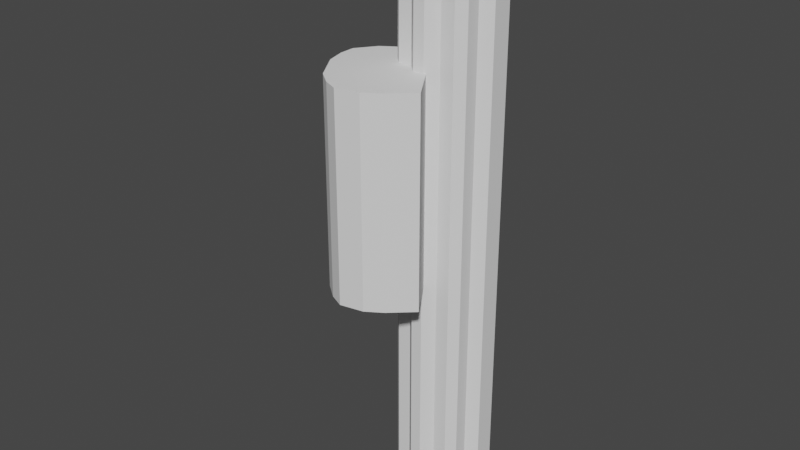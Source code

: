 # Source: unfinished_building.blend  (saved by Blender 3.4.6; exported with 4.5.12 LTS)
import bpy
from mathutils import Matrix  # noqa: F401  (used for matrix-valued properties, if any)

bpy.ops.wm.read_factory_settings(use_empty=True)
scene = bpy.context.scene
scene.name = 'Scene'

# ---- collections
col_collection = bpy.data.collections.new('Collection'); scene.collection.children.link(col_collection)

# ---- world
world_world = bpy.data.worlds.new('World'); scene.world = world_world
world_world.use_nodes = True; world_world.node_tree.nodes.clear()
_N = world_world.node_tree.nodes; _L = world_world.node_tree.links
n0 = _N.new('ShaderNodeOutputWorld'); n0.name = 'World Output'; n0.location = (300, 300)
n1 = _N.new('ShaderNodeBackground'); n1.name = 'Background'; n1.location = (10, 300)
n1.inputs[0].default_value = (0.05088, 0.05088, 0.05088, 1.0)
_L.new(n1.outputs[0], n0.inputs[0])
n0.is_active_output = True
world_world.color = (0.05088, 0.05088, 0.05088)
world_world.use_sun_shadow = False
world_world.sun_shadow_jitter_overblur = 0.0

# ---- meshes
me_cube_001 = bpy.data.meshes.new('Cube.001')
me_cube_001.from_pydata([(-0.7848, -1.0, -1.0), (-1.0, -0.7848, -1.0), (-1.0, -0.7848, 1.0), (-0.7848, -1.0, 1.0), (-1.0, 0.7848, -1.0), (-0.7848, 1.0, -1.0), (-0.7848, 1.0, 1.0), (-1.0, 0.7848, 1.0), (1.0, -0.7848, -1.0), (0.7848, -1.0, -1.0), (0.7848, -1.0, 1.0), (1.0, -0.7848, 1.0), (0.7848, 1.0, -1.0), (1.0, 0.7848, -1.0), (1.0, 0.7848, 1.0), (0.7848, 1.0, 1.0)], [], [(9, 10, 3, 0), (13, 14, 11, 8), (14, 15, 6, 7, 2, 3, 10, 11), (1, 2, 7, 4), (5, 6, 15, 12), (0, 3, 2, 1), (6, 5, 4, 7), (14, 13, 12, 15), (10, 9, 8, 11), (4, 5, 12, 13, 8, 9, 0, 1)])
_uv = me_cube_001.uv_layers.new(name='UVMap')
_uv.uv.foreach_set('vector', [0.375, 0.7769, 0.625, 0.7769, 0.625, 0.9731, 0.375, 0.9731, 0.375, 0.5269, 0.625, 0.5269, 0.625, 0.7231, 0.375, 0.7231, 0.625, 0.5269, 0.6519, 0.5, 0.8481, 0.5, 0.875, 0.5269, 0.875, 0.7231, 0.8481, 0.75, 0.6519, 0.75, 0.625, 0.7231, 0.375, 0.0269, 0.625, 0.0269, 0.625, 0.2231, 0.375, 0.2231, 0.375, 0.2769, 0.625, 0.2769, 0.625, 0.4731, 0.375, 0.4731, 0.375, 0.0, 0.625, 0.0, 0.625, 0.0269, 0.375, 0.0269, 0.625, 0.2769, 0.375, 0.2769, 0.375, 0.2231, 0.625, 0.2231, 0.625, 0.5269, 0.375, 0.5269, 0.375, 0.4731, 0.625, 0.4731, 0.625, 0.7769, 0.375, 0.7769, 0.375, 0.7231, 0.625, 0.7231, 0.125, 0.5269, 0.1519, 0.5, 0.3481, 0.5, 0.375, 0.5269, 0.375, 0.7231, 0.3481, 0.75, 0.1519, 0.75, 0.125, 0.7231])
me_cube_001.update()
me_cube_002 = bpy.data.meshes.new('Cube.002')
me_cube_002.from_pydata([(-0.7848, -1.0, -0.9581), (-1.0, -0.7848, -0.9581), (-1.0, -0.7848, 1.012), (-0.7848, -1.0, 1.012), (-1.0, 0.7848, -0.9581), (-0.7848, 1.0, -0.9581), (-0.7848, 1.0, 1.012), (-1.0, 0.7848, 1.012), (1.0, -0.7848, -0.9581), (0.7848, -1.0, -0.9581), (0.7848, -1.0, 1.012), (1.0, -0.7848, 1.012), (0.7848, 1.0, -0.9581), (1.0, 0.7848, -0.9581), (1.0, 0.7848, 1.012), (0.7848, 1.0, 1.012)], [], [(9, 10, 3, 0), (13, 14, 11, 8), (14, 15, 6, 7, 2, 3, 10, 11), (1, 2, 7, 4), (5, 6, 15, 12), (0, 3, 2, 1), (6, 5, 4, 7), (14, 13, 12, 15), (10, 9, 8, 11), (4, 5, 12, 13, 8, 9, 0, 1)])
_uv = me_cube_002.uv_layers.new(name='UVMap')
_uv.uv.foreach_set('vector', [0.375, 0.7769, 0.625, 0.7769, 0.625, 0.9731, 0.375, 0.9731, 0.375, 0.5269, 0.625, 0.5269, 0.625, 0.7231, 0.375, 0.7231, 0.625, 0.5269, 0.6519, 0.5, 0.8481, 0.5, 0.875, 0.5269, 0.875, 0.7231, 0.8481, 0.75, 0.6519, 0.75, 0.625, 0.7231, 0.375, 0.0269, 0.625, 0.0269, 0.625, 0.2231, 0.375, 0.2231, 0.375, 0.2769, 0.625, 0.2769, 0.625, 0.4731, 0.375, 0.4731, 0.375, 0.0, 0.625, 0.0, 0.625, 0.0269, 0.375, 0.0269, 0.625, 0.2769, 0.375, 0.2769, 0.375, 0.2231, 0.625, 0.2231, 0.625, 0.5269, 0.375, 0.5269, 0.375, 0.4731, 0.625, 0.4731, 0.625, 0.7769, 0.375, 0.7769, 0.375, 0.7231, 0.625, 0.7231, 0.125, 0.5269, 0.1519, 0.5, 0.3481, 0.5, 0.375, 0.5269, 0.375, 0.7231, 0.3481, 0.75, 0.1519, 0.75, 0.125, 0.7231])
me_cube_002.update()
me_cube_004 = bpy.data.meshes.new('Cube.004')
me_cube_004.from_pydata([(-0.4045, -1.071, -1.0), (-1.047, -0.9121, -1.0), (-1.296, -0.6667, -1.0), (-1.473, -0.33, -1.0), (-1.473, -0.33, 186.1), (-1.296, -0.6667, 186.1), (-1.047, -0.9121, 186.1), (-0.4045, -1.071, 186.1), (-1.473, 0.33, -1.0), (-1.296, 0.6667, -1.0), (-1.047, 0.9121, -1.0), (-0.4045, 1.071, -1.0), (-0.4045, 1.071, 186.1), (-1.047, 0.9121, 186.1), (-1.296, 0.6667, 186.1), (-1.473, 0.33, 186.1), (1.008, -0.9855, -1.0), (0.1549, -1.071, -1.0), (0.1549, -1.071, 186.1), (1.008, -0.9855, 186.1), (0.1549, 1.071, -1.0), (1.008, 0.9855, -1.0), (1.008, 0.9855, 186.1), (0.1549, 1.071, 186.1)], [], [(3, 4, 15, 8), (17, 18, 7, 0), (13, 10, 9, 14), (11, 12, 23, 20), (22, 23, 12, 13, 14, 15, 4, 5, 6, 7, 18, 19), (1, 6, 5, 2), (0, 7, 6, 1), (4, 3, 2, 5), (12, 11, 10, 13), (8, 15, 14, 9), (21, 22, 19, 16), (22, 21, 20, 23), (18, 17, 16, 19), (8, 9, 10, 11, 20, 21, 16, 17, 0, 1, 2, 3)])
_uv = me_cube_004.uv_layers.new(name='UVMap')
_uv.uv.foreach_set('vector', [0.375, 0.08647, 0.625, 0.08647, 0.625, 0.1635, 0.375, 0.1635, 0.375, 0.7771, 0.625, 0.7771, 0.625, 0.9081, 0.375, 0.9081, 0.625, 0.2658, 0.375, 0.2658, 0.375, 0.2342, 0.625, 0.2342, 0.375, 0.3419, 0.625, 0.3419, 0.625, 0.4729, 0.375, 0.4729, 0.625, 0.5233, 0.6521, 0.5, 0.7831, 0.5, 0.8407, 0.5185, 0.8565, 0.5343, 0.875, 0.5865, 0.875, 0.6635, 0.8565, 0.7157, 0.8407, 0.7315, 0.7831, 0.75, 0.6521, 0.75, 0.625, 0.7267, 0.375, 0.01851, 0.625, 0.01851, 0.625, 0.03426, 0.375, 0.03426, 0.375, 0.0, 0.625, 0.0, 0.625, 0.01851, 0.375, 0.01851, 0.625, 0.08647, 0.375, 0.08647, 0.375, 0.03426, 0.625, 0.03426, 0.625, 0.3419, 0.375, 0.3419, 0.375, 0.2658, 0.625, 0.2658, 0.375, 0.1635, 0.625, 0.1635, 0.625, 0.2342, 0.375, 0.2342, 0.375, 0.5233, 0.625, 0.5233, 0.625, 0.7267, 0.375, 0.7267, 0.625, 0.5233, 0.375, 0.5233, 0.375, 0.4729, 0.625, 0.4729, 0.625, 0.7771, 0.375, 0.7771, 0.375, 0.7267, 0.625, 0.7267, 0.125, 0.5865, 0.1435, 0.5343, 0.1593, 0.5185, 0.2169, 0.5, 0.3479, 0.5, 0.375, 0.5233, 0.375, 0.7267, 0.3479, 0.75, 0.2169, 0.75, 0.1593, 0.7315, 0.1435, 0.7157, 0.125, 0.6635])
me_cube_004.update()

# ---- objects
ob_empty = bpy.data.objects.new('Empty', None)
ob_cube = bpy.data.objects.new('Cube', me_cube_001)
ob_cube_001 = bpy.data.objects.new('Cube.001', me_cube_002)
ob_cube_003 = bpy.data.objects.new('Cube.003', me_cube_004)

# ---- transforms, parenting, visibility, modifiers, constraints
ob_empty.location = (-4.654, 465.8, -8.892)
ob_empty.rotation_euler = (1.109, 0.01327, 1.148)
ob_empty.empty_display_type = 'IMAGE'
ob_empty.empty_display_size = 26.59
ob_empty.empty_image_offset = (-0.09401, -0.5)
ob_cube.location = (0.0, 0.0, 94.49)
ob_cube.scale = (11.83, 11.83, -91.08)
ob_cube_001.location = (0.0, 0.0, 94.49)
ob_cube_001.rotation_euler = (0.0, -0.0, 0.7854)
ob_cube_001.scale = (11.83, 11.83, -91.08)
ob_cube_003.location = (-8.698, -17.89, 78.16)
ob_cube_003.rotation_euler = (0.0, -0.0, 0.5812)
ob_cube_003.scale = (10.95, 17.75, 0.3469)

# ---- collection membership
col_collection.objects.link(ob_empty)
col_collection.objects.link(ob_cube)
col_collection.objects.link(ob_cube_001)
col_collection.objects.link(ob_cube_003)

# ---- scene / render settings (as saved in the file)
scene.frame_start = 1; scene.frame_end = 250; scene.frame_set(1)
scene.render.engine = 'BLENDER_EEVEE_NEXT'
scene.cycles.sampling_pattern = 'TABULATED_SOBOL'
scene.cycles.use_light_tree = False
scene.view_settings.view_transform = 'Filmic'
bpy.context.view_layer.update()

# ---- added for rendering (the .blend has no active camera and no usable light): camera, sun
cam_auto = bpy.data.cameras.new('AutoCamera')
cam_auto.lens = 50.0
cam_auto.sensor_width = 36.0
cam_auto.clip_end = 3229.45
ob_auto_camera = bpy.data.objects.new('AutoCamera', cam_auto)
scene.collection.objects.link(ob_auto_camera)
ob_auto_camera.location = (176.071, -233.769, 241.131)
ob_auto_camera.rotation_euler = (1.09748, -7.21219e-08, 0.694738)
scene.camera = ob_auto_camera
light_auto_sun = bpy.data.lights.new('AutoSun', 'SUN')
light_auto_sun.energy = 3.0
light_auto_sun.angle = 0.0523599
ob_auto_sun = bpy.data.objects.new('AutoSun', light_auto_sun)
scene.collection.objects.link(ob_auto_sun)
ob_auto_sun.rotation_euler = (0.872665, 0.174533, 0.523599)
bpy.context.view_layer.update()
